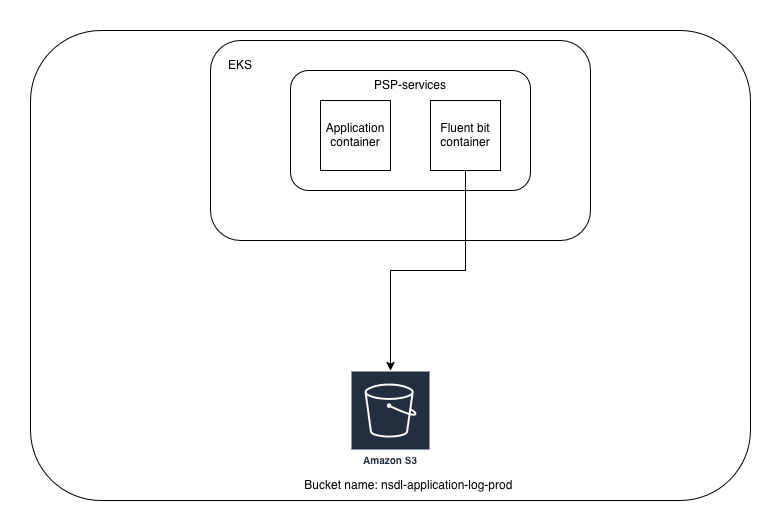

The diagram above was exported from draw.io. Its source (the exported page's mxGraphModel, read from the mxfile embedded in the PNG):
<mxGraphModel dx="737" dy="488" grid="1" gridSize="10" guides="1" tooltips="1" connect="1" arrows="1" fold="1" page="1" pageScale="1" pageWidth="850" pageHeight="1100" math="0" shadow="0">
  <root>
    <mxCell id="0" />
    <mxCell id="1" parent="0" />
    <mxCell id="YBLilbU3_KN6Q3Mcxzu6-2" parent="1" style="rounded=1;whiteSpace=wrap;html=1;" value="" vertex="1">
      <mxGeometry height="470" width="720" x="20" y="20" as="geometry" />
    </mxCell>
    <mxCell id="YBLilbU3_KN6Q3Mcxzu6-3" parent="1" style="rounded=1;whiteSpace=wrap;html=1;" value="" vertex="1">
      <mxGeometry height="200" width="380" x="200" y="30" as="geometry" />
    </mxCell>
    <mxCell id="YBLilbU3_KN6Q3Mcxzu6-13" parent="1" style="rounded=1;whiteSpace=wrap;html=1;" value="" vertex="1">
      <mxGeometry height="120" width="240" x="280" y="60" as="geometry" />
    </mxCell>
    <mxCell id="YBLilbU3_KN6Q3Mcxzu6-4" parent="1" style="sketch=0;outlineConnect=0;fontColor=#232F3E;gradientColor=none;strokeColor=#ffffff;fillColor=#232F3E;dashed=0;verticalLabelPosition=middle;verticalAlign=bottom;align=center;html=1;whiteSpace=wrap;fontSize=10;fontStyle=1;spacing=3;shape=mxgraph.aws4.productIcon;prIcon=mxgraph.aws4.s3;" value="Amazon S3" vertex="1">
      <mxGeometry height="100" width="80" x="340" y="360" as="geometry" />
    </mxCell>
    <mxCell id="YBLilbU3_KN6Q3Mcxzu6-5" parent="1" style="text;html=1;whiteSpace=wrap;strokeColor=none;fillColor=none;align=center;verticalAlign=middle;rounded=0;" value="Bucket name: nsdl-application-log-prod&amp;nbsp;" vertex="1">
      <mxGeometry height="30" width="260" x="270" y="460" as="geometry" />
    </mxCell>
    <mxCell id="YBLilbU3_KN6Q3Mcxzu6-6" parent="1" style="text;html=1;whiteSpace=wrap;strokeColor=none;fillColor=none;align=center;verticalAlign=middle;rounded=0;" value="EKS" vertex="1">
      <mxGeometry height="30" width="60" x="200" y="40" as="geometry" />
    </mxCell>
    <mxCell id="YBLilbU3_KN6Q3Mcxzu6-8" parent="1" style="text;html=1;whiteSpace=wrap;strokeColor=none;fillColor=none;align=center;verticalAlign=middle;rounded=0;" value="PSP-services" vertex="1">
      <mxGeometry height="30" width="100" x="350" y="60" as="geometry" />
    </mxCell>
    <mxCell id="YBLilbU3_KN6Q3Mcxzu6-9" parent="1" style="whiteSpace=wrap;html=1;aspect=fixed;labelBackgroundColor=none;" value="Application container" vertex="1">
      <mxGeometry height="70" width="70" x="310" y="90" as="geometry" />
    </mxCell>
    <mxCell id="YBLilbU3_KN6Q3Mcxzu6-15" edge="1" parent="1" source="YBLilbU3_KN6Q3Mcxzu6-12" style="edgeStyle=orthogonalEdgeStyle;rounded=0;orthogonalLoop=1;jettySize=auto;html=1;" target="YBLilbU3_KN6Q3Mcxzu6-4">
      <mxGeometry relative="1" as="geometry" />
    </mxCell>
    <mxCell id="YBLilbU3_KN6Q3Mcxzu6-12" parent="1" style="whiteSpace=wrap;html=1;aspect=fixed;labelBackgroundColor=none;" value="Fluent bit container" vertex="1">
      <mxGeometry height="70" width="70" x="420" y="90" as="geometry" />
    </mxCell>
  </root>
</mxGraphModel>